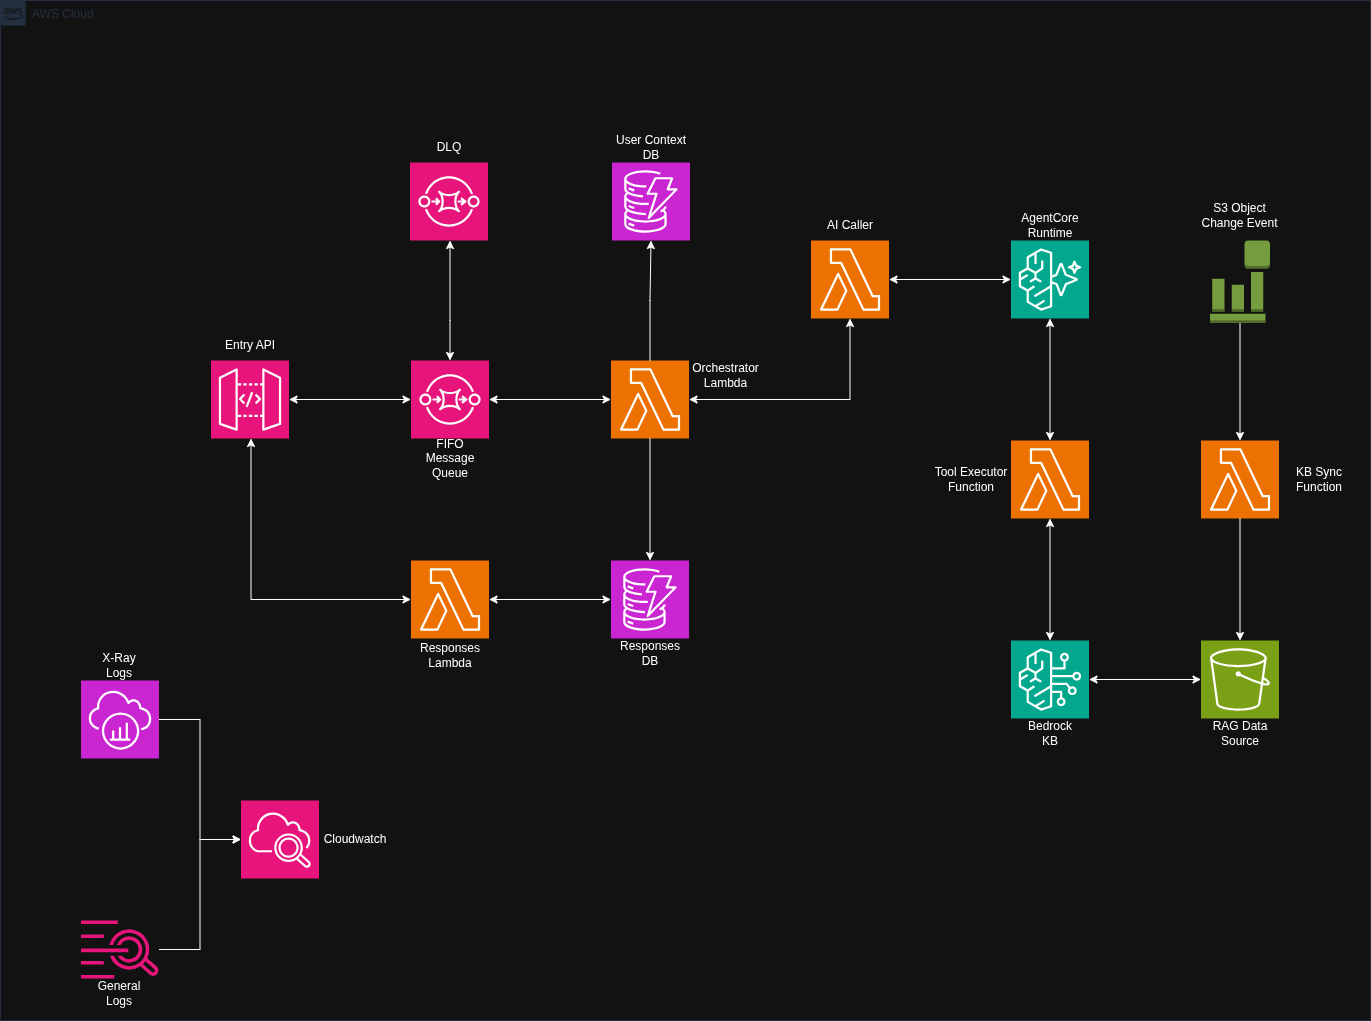

The diagram above was exported from draw.io. Its source (the exported page's mxGraphModel, read from the mxfile embedded in the PNG):
<mxGraphModel dx="1702" dy="713" grid="1" gridSize="10" guides="1" tooltips="1" connect="1" arrows="1" fold="1" page="1" pageScale="1" pageWidth="827" pageHeight="1169" math="0" shadow="0">
  <root>
    <mxCell id="0" />
    <mxCell id="1" parent="0" />
    <mxCell id="cyWkuq4LBT41Fu2SHxLf-2" parent="1" style="points=[[0,0],[0.25,0],[0.5,0],[0.75,0],[1,0],[1,0.25],[1,0.5],[1,0.75],[1,1],[0.75,1],[0.5,1],[0.25,1],[0,1],[0,0.75],[0,0.5],[0,0.25]];outlineConnect=0;gradientColor=none;html=1;whiteSpace=wrap;fontSize=12;fontStyle=0;container=0;pointerEvents=0;collapsible=0;recursiveResize=0;shape=mxgraph.aws4.group;grIcon=mxgraph.aws4.group_aws_cloud_alt;strokeColor=#232F3E;fillColor=none;verticalAlign=top;align=left;spacingLeft=30;fontColor=#232F3E;dashed=0;" value="AWS Cloud" vertex="1">
      <mxGeometry height="1020" width="1370" x="150" y="40" as="geometry" />
    </mxCell>
    <mxCell id="cyWkuq4LBT41Fu2SHxLf-3" parent="1" style="sketch=0;points=[[0,0,0],[0.25,0,0],[0.5,0,0],[0.75,0,0],[1,0,0],[0,1,0],[0.25,1,0],[0.5,1,0],[0.75,1,0],[1,1,0],[0,0.25,0],[0,0.5,0],[0,0.75,0],[1,0.25,0],[1,0.5,0],[1,0.75,0]];outlineConnect=0;fontColor=#232F3E;fillColor=#E7157B;strokeColor=#ffffff;dashed=0;verticalLabelPosition=bottom;verticalAlign=top;align=center;html=1;fontSize=12;fontStyle=0;aspect=fixed;shape=mxgraph.aws4.resourceIcon;resIcon=mxgraph.aws4.api_gateway;" value="" vertex="1">
      <mxGeometry height="78" width="78" x="360.5" y="400" as="geometry" />
    </mxCell>
    <mxCell id="cyWkuq4LBT41Fu2SHxLf-4" parent="1" style="text;html=1;whiteSpace=wrap;strokeColor=none;fillColor=none;align=center;verticalAlign=middle;rounded=0;" value="Entry API" vertex="1">
      <mxGeometry height="30" width="60" x="369.5" y="370" as="geometry" />
    </mxCell>
    <mxCell id="cyWkuq4LBT41Fu2SHxLf-5" parent="1" style="sketch=0;points=[[0,0,0],[0.25,0,0],[0.5,0,0],[0.75,0,0],[1,0,0],[0,1,0],[0.25,1,0],[0.5,1,0],[0.75,1,0],[1,1,0],[0,0.25,0],[0,0.5,0],[0,0.75,0],[1,0.25,0],[1,0.5,0],[1,0.75,0]];outlineConnect=0;fontColor=#232F3E;fillColor=#E7157B;strokeColor=#ffffff;dashed=0;verticalLabelPosition=bottom;verticalAlign=top;align=center;html=1;fontSize=12;fontStyle=0;aspect=fixed;shape=mxgraph.aws4.resourceIcon;resIcon=mxgraph.aws4.sqs;" value="" vertex="1">
      <mxGeometry height="78" width="78" x="560.5" y="400" as="geometry" />
    </mxCell>
    <mxCell id="cyWkuq4LBT41Fu2SHxLf-6" edge="1" parent="1" source="cyWkuq4LBT41Fu2SHxLf-3" style="edgeStyle=orthogonalEdgeStyle;rounded=0;orthogonalLoop=1;jettySize=auto;html=1;entryX=0;entryY=0.5;entryDx=0;entryDy=0;entryPerimeter=0;startArrow=classic;startFill=1;" target="cyWkuq4LBT41Fu2SHxLf-5">
      <mxGeometry relative="1" as="geometry" />
    </mxCell>
    <mxCell id="cyWkuq4LBT41Fu2SHxLf-7" parent="1" style="text;html=1;whiteSpace=wrap;strokeColor=none;fillColor=none;align=center;verticalAlign=middle;rounded=0;" value="FIFO Message Queue" vertex="1">
      <mxGeometry height="40" width="80" x="559.5" y="478" as="geometry" />
    </mxCell>
    <mxCell id="cyWkuq4LBT41Fu2SHxLf-12" edge="1" parent="1" source="cyWkuq4LBT41Fu2SHxLf-8" style="edgeStyle=orthogonalEdgeStyle;rounded=0;orthogonalLoop=1;jettySize=auto;html=1;startArrow=classic;startFill=1;" target="cyWkuq4LBT41Fu2SHxLf-11" value="">
      <mxGeometry relative="1" as="geometry" />
    </mxCell>
    <mxCell id="cyWkuq4LBT41Fu2SHxLf-8" parent="1" style="sketch=0;points=[[0,0,0],[0.25,0,0],[0.5,0,0],[0.75,0,0],[1,0,0],[0,1,0],[0.25,1,0],[0.5,1,0],[0.75,1,0],[1,1,0],[0,0.25,0],[0,0.5,0],[0,0.75,0],[1,0.25,0],[1,0.5,0],[1,0.75,0]];outlineConnect=0;fontColor=#232F3E;fillColor=#ED7100;strokeColor=#ffffff;dashed=0;verticalLabelPosition=bottom;verticalAlign=top;align=center;html=1;fontSize=12;fontStyle=0;aspect=fixed;shape=mxgraph.aws4.resourceIcon;resIcon=mxgraph.aws4.lambda;" value="" vertex="1">
      <mxGeometry height="78" width="78" x="760.5" y="400" as="geometry" />
    </mxCell>
    <mxCell id="cyWkuq4LBT41Fu2SHxLf-9" edge="1" parent="1" source="cyWkuq4LBT41Fu2SHxLf-5" style="edgeStyle=orthogonalEdgeStyle;rounded=0;orthogonalLoop=1;jettySize=auto;html=1;entryX=0;entryY=0.5;entryDx=0;entryDy=0;entryPerimeter=0;startArrow=classic;startFill=1;" target="cyWkuq4LBT41Fu2SHxLf-8">
      <mxGeometry relative="1" as="geometry" />
    </mxCell>
    <mxCell id="cyWkuq4LBT41Fu2SHxLf-10" parent="1" style="text;html=1;whiteSpace=wrap;strokeColor=none;fillColor=none;align=center;verticalAlign=middle;rounded=0;" value="Orchestrator Lambda" vertex="1">
      <mxGeometry height="30" width="71" x="839.5" y="400" as="geometry" />
    </mxCell>
    <mxCell id="cyWkuq4LBT41Fu2SHxLf-11" parent="1" style="sketch=0;points=[[0,0,0],[0.25,0,0],[0.5,0,0],[0.75,0,0],[1,0,0],[0,1,0],[0.25,1,0],[0.5,1,0],[0.75,1,0],[1,1,0],[0,0.25,0],[0,0.5,0],[0,0.75,0],[1,0.25,0],[1,0.5,0],[1,0.75,0]];outlineConnect=0;fontColor=#232F3E;fillColor=#ED7100;strokeColor=#ffffff;dashed=0;verticalLabelPosition=bottom;verticalAlign=top;align=center;html=1;fontSize=12;fontStyle=0;aspect=fixed;shape=mxgraph.aws4.resourceIcon;resIcon=mxgraph.aws4.lambda;" value="" vertex="1">
      <mxGeometry height="78" width="78" x="960.5" y="280" as="geometry" />
    </mxCell>
    <mxCell id="cyWkuq4LBT41Fu2SHxLf-13" parent="1" style="sketch=0;points=[[0,0,0],[0.25,0,0],[0.5,0,0],[0.75,0,0],[1,0,0],[0,1,0],[0.25,1,0],[0.5,1,0],[0.75,1,0],[1,1,0],[0,0.25,0],[0,0.5,0],[0,0.75,0],[1,0.25,0],[1,0.5,0],[1,0.75,0]];outlineConnect=0;fontColor=#232F3E;fillColor=#01A88D;strokeColor=#ffffff;dashed=0;verticalLabelPosition=bottom;verticalAlign=top;align=center;html=1;fontSize=12;fontStyle=0;aspect=fixed;shape=mxgraph.aws4.resourceIcon;resIcon=mxgraph.aws4.bedrock_agentcore;" value="" vertex="1">
      <mxGeometry height="78" width="78" x="1160.5" y="280" as="geometry" />
    </mxCell>
    <mxCell id="cyWkuq4LBT41Fu2SHxLf-14" edge="1" parent="1" source="cyWkuq4LBT41Fu2SHxLf-11" style="edgeStyle=orthogonalEdgeStyle;rounded=0;orthogonalLoop=1;jettySize=auto;html=1;entryX=0;entryY=0.5;entryDx=0;entryDy=0;entryPerimeter=0;startArrow=classic;startFill=1;" target="cyWkuq4LBT41Fu2SHxLf-13">
      <mxGeometry relative="1" as="geometry" />
    </mxCell>
    <mxCell id="cyWkuq4LBT41Fu2SHxLf-15" parent="1" style="text;html=1;whiteSpace=wrap;strokeColor=none;fillColor=none;align=center;verticalAlign=middle;rounded=0;" value="AI Caller" vertex="1">
      <mxGeometry height="30" width="60" x="969.5" y="250" as="geometry" />
    </mxCell>
    <mxCell id="cyWkuq4LBT41Fu2SHxLf-17" parent="1" style="sketch=0;points=[[0,0,0],[0.25,0,0],[0.5,0,0],[0.75,0,0],[1,0,0],[0,1,0],[0.25,1,0],[0.5,1,0],[0.75,1,0],[1,1,0],[0,0.25,0],[0,0.5,0],[0,0.75,0],[1,0.25,0],[1,0.5,0],[1,0.75,0]];outlineConnect=0;fontColor=#232F3E;fillColor=#ED7100;strokeColor=#ffffff;dashed=0;verticalLabelPosition=bottom;verticalAlign=top;align=center;html=1;fontSize=12;fontStyle=0;aspect=fixed;shape=mxgraph.aws4.resourceIcon;resIcon=mxgraph.aws4.lambda;" value="" vertex="1">
      <mxGeometry height="78" width="78" x="1160.5" y="480" as="geometry" />
    </mxCell>
    <mxCell id="cyWkuq4LBT41Fu2SHxLf-18" edge="1" parent="1" source="cyWkuq4LBT41Fu2SHxLf-13" style="edgeStyle=orthogonalEdgeStyle;rounded=0;orthogonalLoop=1;jettySize=auto;html=1;entryX=0.5;entryY=0;entryDx=0;entryDy=0;entryPerimeter=0;startArrow=classic;startFill=1;" target="cyWkuq4LBT41Fu2SHxLf-17">
      <mxGeometry relative="1" as="geometry" />
    </mxCell>
    <mxCell id="cyWkuq4LBT41Fu2SHxLf-19" parent="1" style="text;html=1;whiteSpace=wrap;strokeColor=none;fillColor=none;align=center;verticalAlign=middle;rounded=0;" value="AgentCore Runtime" vertex="1">
      <mxGeometry height="30" width="60" x="1169.5" y="250" as="geometry" />
    </mxCell>
    <mxCell id="cyWkuq4LBT41Fu2SHxLf-20" parent="1" style="text;html=1;whiteSpace=wrap;strokeColor=none;fillColor=none;align=center;verticalAlign=middle;rounded=0;" value="Tool Executor Function" vertex="1">
      <mxGeometry height="40" width="80" x="1080.5" y="499" as="geometry" />
    </mxCell>
    <mxCell id="cyWkuq4LBT41Fu2SHxLf-22" parent="1" style="sketch=0;points=[[0,0,0],[0.25,0,0],[0.5,0,0],[0.75,0,0],[1,0,0],[0,1,0],[0.25,1,0],[0.5,1,0],[0.75,1,0],[1,1,0],[0,0.25,0],[0,0.5,0],[0,0.75,0],[1,0.25,0],[1,0.5,0],[1,0.75,0]];outlineConnect=0;fontColor=#232F3E;fillColor=#7AA116;strokeColor=#ffffff;dashed=0;verticalLabelPosition=bottom;verticalAlign=top;align=center;html=1;fontSize=12;fontStyle=0;aspect=fixed;shape=mxgraph.aws4.resourceIcon;resIcon=mxgraph.aws4.s3;" value="" vertex="1">
      <mxGeometry height="78" width="78" x="1350.5" y="680" as="geometry" />
    </mxCell>
    <mxCell id="cyWkuq4LBT41Fu2SHxLf-24" parent="1" style="text;html=1;whiteSpace=wrap;strokeColor=none;fillColor=none;align=center;verticalAlign=middle;rounded=0;" value="RAG Data Source" vertex="1">
      <mxGeometry height="30" width="60" x="1359.5" y="758" as="geometry" />
    </mxCell>
    <mxCell id="cyWkuq4LBT41Fu2SHxLf-25" parent="1" style="sketch=0;points=[[0,0,0],[0.25,0,0],[0.5,0,0],[0.75,0,0],[1,0,0],[0,1,0],[0.25,1,0],[0.5,1,0],[0.75,1,0],[1,1,0],[0,0.25,0],[0,0.5,0],[0,0.75,0],[1,0.25,0],[1,0.5,0],[1,0.75,0]];outlineConnect=0;fontColor=#232F3E;fillColor=#C925D1;strokeColor=#ffffff;dashed=0;verticalLabelPosition=bottom;verticalAlign=top;align=center;html=1;fontSize=12;fontStyle=0;aspect=fixed;shape=mxgraph.aws4.resourceIcon;resIcon=mxgraph.aws4.dynamodb;" value="" vertex="1">
      <mxGeometry height="78" width="78" x="761.5" y="202" as="geometry" />
    </mxCell>
    <mxCell id="cyWkuq4LBT41Fu2SHxLf-27" parent="1" style="text;html=1;whiteSpace=wrap;strokeColor=none;fillColor=none;align=center;verticalAlign=middle;rounded=0;" value="User Context DB" vertex="1">
      <mxGeometry height="30" width="80" x="760.5" y="172" as="geometry" />
    </mxCell>
    <mxCell id="eZelOv6mE6guOVAwkHbB-1" edge="1" parent="1" source="cyWkuq4LBT41Fu2SHxLf-8" style="edgeStyle=orthogonalEdgeStyle;rounded=0;orthogonalLoop=1;jettySize=auto;html=1;entryX=0.5;entryY=1;entryDx=0;entryDy=0;entryPerimeter=0;" target="cyWkuq4LBT41Fu2SHxLf-25">
      <mxGeometry relative="1" as="geometry" />
    </mxCell>
    <mxCell id="eZelOv6mE6guOVAwkHbB-3" parent="1" style="sketch=0;points=[[0,0,0],[0.25,0,0],[0.5,0,0],[0.75,0,0],[1,0,0],[0,1,0],[0.25,1,0],[0.5,1,0],[0.75,1,0],[1,1,0],[0,0.25,0],[0,0.5,0],[0,0.75,0],[1,0.25,0],[1,0.5,0],[1,0.75,0]];outlineConnect=0;fontColor=#232F3E;fillColor=#C925D1;strokeColor=#ffffff;dashed=0;verticalLabelPosition=bottom;verticalAlign=top;align=center;html=1;fontSize=12;fontStyle=0;aspect=fixed;shape=mxgraph.aws4.resourceIcon;resIcon=mxgraph.aws4.dynamodb;" value="" vertex="1">
      <mxGeometry height="78" width="78" x="760.5" y="600" as="geometry" />
    </mxCell>
    <mxCell id="eZelOv6mE6guOVAwkHbB-4" parent="1" style="text;html=1;whiteSpace=wrap;strokeColor=none;fillColor=none;align=center;verticalAlign=middle;rounded=0;" value="Responses DB" vertex="1">
      <mxGeometry height="30" width="80" x="759.5" y="678" as="geometry" />
    </mxCell>
    <mxCell id="eZelOv6mE6guOVAwkHbB-7" parent="1" style="sketch=0;points=[[0,0,0],[0.25,0,0],[0.5,0,0],[0.75,0,0],[1,0,0],[0,1,0],[0.25,1,0],[0.5,1,0],[0.75,1,0],[1,1,0],[0,0.25,0],[0,0.5,0],[0,0.75,0],[1,0.25,0],[1,0.5,0],[1,0.75,0]];outlineConnect=0;fontColor=#232F3E;fillColor=#ED7100;strokeColor=#ffffff;dashed=0;verticalLabelPosition=bottom;verticalAlign=top;align=center;html=1;fontSize=12;fontStyle=0;aspect=fixed;shape=mxgraph.aws4.resourceIcon;resIcon=mxgraph.aws4.lambda;" value="" vertex="1">
      <mxGeometry height="78" width="78" x="560.5" y="600" as="geometry" />
    </mxCell>
    <mxCell id="eZelOv6mE6guOVAwkHbB-10" parent="1" style="text;html=1;whiteSpace=wrap;strokeColor=none;fillColor=none;align=center;verticalAlign=middle;rounded=0;" value="Responses Lambda" vertex="1">
      <mxGeometry height="30" width="60" x="569.5" y="680" as="geometry" />
    </mxCell>
    <mxCell id="eZelOv6mE6guOVAwkHbB-11" edge="1" parent="1" source="cyWkuq4LBT41Fu2SHxLf-3" style="edgeStyle=orthogonalEdgeStyle;rounded=0;orthogonalLoop=1;jettySize=auto;html=1;entryX=0;entryY=0.5;entryDx=0;entryDy=0;entryPerimeter=0;startArrow=classic;startFill=1;" target="eZelOv6mE6guOVAwkHbB-7">
      <mxGeometry relative="1" as="geometry">
        <Array as="points">
          <mxPoint x="400.5" y="639" />
        </Array>
      </mxGeometry>
    </mxCell>
    <mxCell id="eZelOv6mE6guOVAwkHbB-12" edge="1" parent="1" source="eZelOv6mE6guOVAwkHbB-7" style="edgeStyle=orthogonalEdgeStyle;rounded=0;orthogonalLoop=1;jettySize=auto;html=1;entryX=0;entryY=0.5;entryDx=0;entryDy=0;entryPerimeter=0;startArrow=classic;startFill=1;" target="eZelOv6mE6guOVAwkHbB-3">
      <mxGeometry relative="1" as="geometry" />
    </mxCell>
    <mxCell id="eZelOv6mE6guOVAwkHbB-13" edge="1" parent="1" source="cyWkuq4LBT41Fu2SHxLf-8" style="edgeStyle=orthogonalEdgeStyle;rounded=0;orthogonalLoop=1;jettySize=auto;html=1;entryX=0.5;entryY=0;entryDx=0;entryDy=0;entryPerimeter=0;" target="eZelOv6mE6guOVAwkHbB-3">
      <mxGeometry relative="1" as="geometry" />
    </mxCell>
    <mxCell id="eZelOv6mE6guOVAwkHbB-14" parent="1" style="sketch=0;points=[[0,0,0],[0.25,0,0],[0.5,0,0],[0.75,0,0],[1,0,0],[0,1,0],[0.25,1,0],[0.5,1,0],[0.75,1,0],[1,1,0],[0,0.25,0],[0,0.5,0],[0,0.75,0],[1,0.25,0],[1,0.5,0],[1,0.75,0]];outlineConnect=0;fontColor=#232F3E;fillColor=#01A88D;strokeColor=#ffffff;dashed=0;verticalLabelPosition=bottom;verticalAlign=top;align=center;html=1;fontSize=12;fontStyle=0;aspect=fixed;shape=mxgraph.aws4.resourceIcon;resIcon=mxgraph.aws4.bedrock;" value="" vertex="1">
      <mxGeometry height="78" width="78" x="1160.5" y="680" as="geometry" />
    </mxCell>
    <mxCell id="eZelOv6mE6guOVAwkHbB-15" edge="1" parent="1" source="cyWkuq4LBT41Fu2SHxLf-17" style="edgeStyle=orthogonalEdgeStyle;rounded=0;orthogonalLoop=1;jettySize=auto;html=1;entryX=0.5;entryY=0;entryDx=0;entryDy=0;entryPerimeter=0;startArrow=classic;startFill=1;" target="eZelOv6mE6guOVAwkHbB-14">
      <mxGeometry relative="1" as="geometry" />
    </mxCell>
    <mxCell id="eZelOv6mE6guOVAwkHbB-16" parent="1" style="text;html=1;whiteSpace=wrap;strokeColor=none;fillColor=none;align=center;verticalAlign=middle;rounded=0;" value="Bedrock KB" vertex="1">
      <mxGeometry height="30" width="60" x="1169.5" y="758" as="geometry" />
    </mxCell>
    <mxCell id="eZelOv6mE6guOVAwkHbB-17" edge="1" parent="1" source="eZelOv6mE6guOVAwkHbB-14" style="edgeStyle=orthogonalEdgeStyle;rounded=0;orthogonalLoop=1;jettySize=auto;html=1;entryX=0;entryY=0.5;entryDx=0;entryDy=0;entryPerimeter=0;startArrow=classic;startFill=1;" target="cyWkuq4LBT41Fu2SHxLf-22">
      <mxGeometry relative="1" as="geometry" />
    </mxCell>
    <mxCell id="eZelOv6mE6guOVAwkHbB-18" parent="1" style="sketch=0;points=[[0,0,0],[0.25,0,0],[0.5,0,0],[0.75,0,0],[1,0,0],[0,1,0],[0.25,1,0],[0.5,1,0],[0.75,1,0],[1,1,0],[0,0.25,0],[0,0.5,0],[0,0.75,0],[1,0.25,0],[1,0.5,0],[1,0.75,0]];outlineConnect=0;fontColor=#232F3E;fillColor=#ED7100;strokeColor=#ffffff;dashed=0;verticalLabelPosition=bottom;verticalAlign=top;align=center;html=1;fontSize=12;fontStyle=0;aspect=fixed;shape=mxgraph.aws4.resourceIcon;resIcon=mxgraph.aws4.lambda;" value="" vertex="1">
      <mxGeometry height="78" width="78" x="1350.5" y="480" as="geometry" />
    </mxCell>
    <mxCell id="eZelOv6mE6guOVAwkHbB-19" parent="1" style="text;html=1;whiteSpace=wrap;strokeColor=none;fillColor=none;align=center;verticalAlign=middle;rounded=0;" value="KB Sync Function" vertex="1">
      <mxGeometry height="40" width="80" x="1428.5" y="499" as="geometry" />
    </mxCell>
    <mxCell id="eZelOv6mE6guOVAwkHbB-20" edge="1" parent="1" source="eZelOv6mE6guOVAwkHbB-18" style="edgeStyle=orthogonalEdgeStyle;rounded=0;orthogonalLoop=1;jettySize=auto;html=1;entryX=0.5;entryY=0;entryDx=0;entryDy=0;entryPerimeter=0;startArrow=none;startFill=0;" target="cyWkuq4LBT41Fu2SHxLf-22">
      <mxGeometry relative="1" as="geometry" />
    </mxCell>
    <mxCell id="eZelOv6mE6guOVAwkHbB-21" parent="1" style="sketch=0;points=[[0,0,0],[0.25,0,0],[0.5,0,0],[0.75,0,0],[1,0,0],[0,1,0],[0.25,1,0],[0.5,1,0],[0.75,1,0],[1,1,0],[0,0.25,0],[0,0.5,0],[0,0.75,0],[1,0.25,0],[1,0.5,0],[1,0.75,0]];points=[[0,0,0],[0.25,0,0],[0.5,0,0],[0.75,0,0],[1,0,0],[0,1,0],[0.25,1,0],[0.5,1,0],[0.75,1,0],[1,1,0],[0,0.25,0],[0,0.5,0],[0,0.75,0],[1,0.25,0],[1,0.5,0],[1,0.75,0]];outlineConnect=0;fontColor=#232F3E;fillColor=#E7157B;strokeColor=#ffffff;dashed=0;verticalLabelPosition=bottom;verticalAlign=top;align=center;html=1;fontSize=12;fontStyle=0;aspect=fixed;shape=mxgraph.aws4.resourceIcon;resIcon=mxgraph.aws4.cloudwatch_2;" value="" vertex="1">
      <mxGeometry height="78" width="78" x="390.5" y="840" as="geometry" />
    </mxCell>
    <mxCell id="eZelOv6mE6guOVAwkHbB-22" parent="1" style="sketch=0;points=[[0,0,0],[0.25,0,0],[0.5,0,0],[0.75,0,0],[1,0,0],[0,1,0],[0.25,1,0],[0.5,1,0],[0.75,1,0],[1,1,0],[0,0.25,0],[0,0.5,0],[0,0.75,0],[1,0.25,0],[1,0.5,0],[1,0.75,0]];outlineConnect=0;fontColor=#232F3E;fillColor=#C925D1;strokeColor=#ffffff;dashed=0;verticalLabelPosition=bottom;verticalAlign=top;align=center;html=1;fontSize=12;fontStyle=0;aspect=fixed;shape=mxgraph.aws4.resourceIcon;resIcon=mxgraph.aws4.xray;" value="" vertex="1">
      <mxGeometry height="78" width="78" x="230.5" y="720" as="geometry" />
    </mxCell>
    <mxCell id="eZelOv6mE6guOVAwkHbB-23" parent="1" style="sketch=0;outlineConnect=0;fontColor=#232F3E;gradientColor=none;fillColor=#E7157B;strokeColor=none;dashed=0;verticalLabelPosition=bottom;verticalAlign=top;align=center;html=1;fontSize=12;fontStyle=0;aspect=fixed;pointerEvents=1;shape=mxgraph.aws4.cloudwatch_logs;" value="" vertex="1">
      <mxGeometry height="58" width="78" x="230.5" y="960" as="geometry" />
    </mxCell>
    <mxCell id="eZelOv6mE6guOVAwkHbB-24" edge="1" parent="1" source="eZelOv6mE6guOVAwkHbB-23" style="edgeStyle=orthogonalEdgeStyle;rounded=0;orthogonalLoop=1;jettySize=auto;html=1;entryX=0;entryY=0.5;entryDx=0;entryDy=0;entryPerimeter=0;" target="eZelOv6mE6guOVAwkHbB-21">
      <mxGeometry relative="1" as="geometry" />
    </mxCell>
    <mxCell id="eZelOv6mE6guOVAwkHbB-27" edge="1" parent="1" source="eZelOv6mE6guOVAwkHbB-22" style="edgeStyle=orthogonalEdgeStyle;rounded=0;orthogonalLoop=1;jettySize=auto;html=1;entryX=0;entryY=0.5;entryDx=0;entryDy=0;entryPerimeter=0;" target="eZelOv6mE6guOVAwkHbB-21">
      <mxGeometry relative="1" as="geometry" />
    </mxCell>
    <mxCell id="eZelOv6mE6guOVAwkHbB-28" parent="1" style="text;html=1;whiteSpace=wrap;strokeColor=none;fillColor=none;align=center;verticalAlign=middle;rounded=0;" value="Cloudwatch" vertex="1">
      <mxGeometry height="30" width="72" x="468.5" y="864" as="geometry" />
    </mxCell>
    <mxCell id="eZelOv6mE6guOVAwkHbB-29" parent="1" style="text;html=1;whiteSpace=wrap;strokeColor=none;fillColor=none;align=center;verticalAlign=middle;rounded=0;" value="General Logs" vertex="1">
      <mxGeometry height="30" width="60" x="239.5" y="1018" as="geometry" />
    </mxCell>
    <mxCell id="eZelOv6mE6guOVAwkHbB-30" parent="1" style="text;html=1;whiteSpace=wrap;strokeColor=none;fillColor=none;align=center;verticalAlign=middle;rounded=0;" value="X-Ray Logs" vertex="1">
      <mxGeometry height="30" width="60" x="239.5" y="690" as="geometry" />
    </mxCell>
    <mxCell id="eZelOv6mE6guOVAwkHbB-31" parent="1" style="sketch=0;points=[[0,0,0],[0.25,0,0],[0.5,0,0],[0.75,0,0],[1,0,0],[0,1,0],[0.25,1,0],[0.5,1,0],[0.75,1,0],[1,1,0],[0,0.25,0],[0,0.5,0],[0,0.75,0],[1,0.25,0],[1,0.5,0],[1,0.75,0]];outlineConnect=0;fontColor=#232F3E;fillColor=#E7157B;strokeColor=#ffffff;dashed=0;verticalLabelPosition=bottom;verticalAlign=top;align=center;html=1;fontSize=12;fontStyle=0;aspect=fixed;shape=mxgraph.aws4.resourceIcon;resIcon=mxgraph.aws4.sqs;" value="" vertex="1">
      <mxGeometry height="78" width="78" x="559.5" y="202" as="geometry" />
    </mxCell>
    <mxCell id="eZelOv6mE6guOVAwkHbB-32" edge="1" parent="1" source="eZelOv6mE6guOVAwkHbB-31" style="edgeStyle=orthogonalEdgeStyle;rounded=0;orthogonalLoop=1;jettySize=auto;html=1;entryX=0.5;entryY=0;entryDx=0;entryDy=0;entryPerimeter=0;startArrow=classic;startFill=1;" target="cyWkuq4LBT41Fu2SHxLf-5">
      <mxGeometry relative="1" as="geometry">
        <Array as="points">
          <mxPoint x="600" y="360" />
        </Array>
      </mxGeometry>
    </mxCell>
    <mxCell id="eZelOv6mE6guOVAwkHbB-35" parent="1" style="text;html=1;whiteSpace=wrap;strokeColor=none;fillColor=none;align=center;verticalAlign=middle;rounded=0;" value="DLQ" vertex="1">
      <mxGeometry height="30" width="60" x="568.5" y="172" as="geometry" />
    </mxCell>
    <mxCell id="eZelOv6mE6guOVAwkHbB-38" parent="1" style="outlineConnect=0;dashed=0;verticalLabelPosition=bottom;verticalAlign=top;align=center;html=1;shape=mxgraph.aws3.event_event_based;fillColor=#759C3E;gradientColor=none;" value="" vertex="1">
      <mxGeometry height="82.5" width="60" x="1359.5" y="280" as="geometry" />
    </mxCell>
    <mxCell id="eZelOv6mE6guOVAwkHbB-39" parent="1" style="text;html=1;whiteSpace=wrap;strokeColor=none;fillColor=none;align=center;verticalAlign=middle;rounded=0;" value="S3 Object Change Event" vertex="1">
      <mxGeometry height="30" width="80.5" x="1349.25" y="240" as="geometry" />
    </mxCell>
    <mxCell id="eZelOv6mE6guOVAwkHbB-40" edge="1" parent="1" source="eZelOv6mE6guOVAwkHbB-38" style="edgeStyle=orthogonalEdgeStyle;rounded=0;orthogonalLoop=1;jettySize=auto;html=1;entryX=0.5;entryY=0;entryDx=0;entryDy=0;entryPerimeter=0;" target="eZelOv6mE6guOVAwkHbB-18">
      <mxGeometry relative="1" as="geometry" />
    </mxCell>
  </root>
</mxGraphModel>